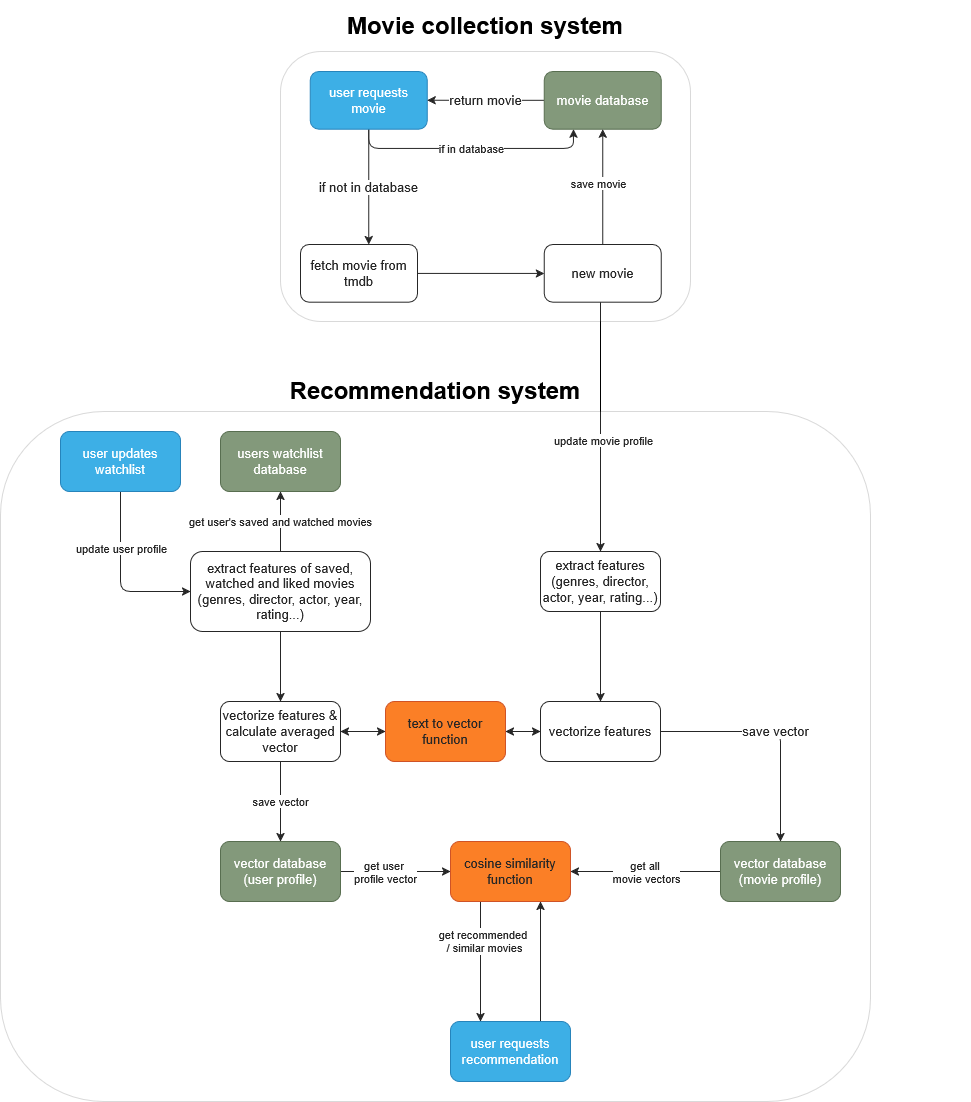

The diagram above was exported from draw.io. Its source (the exported page's mxGraphModel, read from the mxfile embedded in the PNG):
<mxGraphModel dx="3256" dy="3282" grid="1" gridSize="10" guides="1" tooltips="1" connect="1" arrows="1" fold="1" page="1" pageScale="1" pageWidth="850" pageHeight="1100" math="0" shadow="0">
  <root>
    <mxCell id="0" />
    <mxCell id="1" parent="0" />
    <mxCell id="KTtED8vye_nEZqhgqXaK-25" edge="1" parent="1" source="KTtED8vye_nEZqhgqXaK-22" style="edgeStyle=orthogonalEdgeStyle;rounded=1;orthogonalLoop=1;jettySize=auto;html=1;fontSize=13;" target="KTtED8vye_nEZqhgqXaK-24" value="">
      <mxGeometry relative="1" as="geometry" />
    </mxCell>
    <mxCell id="KTtED8vye_nEZqhgqXaK-22" parent="1" style="rounded=1;whiteSpace=wrap;html=1;fontSize=13;" value="extract features (genres, director, actor, year, rating...)" vertex="1">
      <mxGeometry height="60" width="120" x="-430" y="-620.0000000000001" as="geometry" />
    </mxCell>
    <mxCell id="KTtED8vye_nEZqhgqXaK-27" edge="1" parent="1" source="KTtED8vye_nEZqhgqXaK-24" style="edgeStyle=orthogonalEdgeStyle;rounded=1;orthogonalLoop=1;jettySize=auto;html=1;fontSize=13;" target="KTtED8vye_nEZqhgqXaK-26" value="save vector">
      <mxGeometry relative="1" as="geometry" />
    </mxCell>
    <mxCell id="KTtED8vye_nEZqhgqXaK-52" edge="1" parent="1" source="KTtED8vye_nEZqhgqXaK-24" style="edgeStyle=orthogonalEdgeStyle;rounded=1;orthogonalLoop=1;jettySize=auto;html=1;" target="KTtED8vye_nEZqhgqXaK-48" value="">
      <mxGeometry relative="1" as="geometry" />
    </mxCell>
    <mxCell id="KTtED8vye_nEZqhgqXaK-24" parent="1" style="rounded=1;whiteSpace=wrap;html=1;fontSize=13;" value="vectorize features" vertex="1">
      <mxGeometry height="60" width="120" x="-430" y="-470" as="geometry" />
    </mxCell>
    <mxCell id="KTtED8vye_nEZqhgqXaK-59" edge="1" parent="1" source="KTtED8vye_nEZqhgqXaK-26" style="edgeStyle=orthogonalEdgeStyle;rounded=1;orthogonalLoop=1;jettySize=auto;html=1;" target="KTtED8vye_nEZqhgqXaK-56" value="">
      <mxGeometry relative="1" as="geometry" />
    </mxCell>
    <mxCell id="KTtED8vye_nEZqhgqXaK-64" connectable="0" parent="KTtED8vye_nEZqhgqXaK-59" style="edgeLabel;html=1;align=center;verticalAlign=middle;resizable=0;points=[];rounded=1;" value="&lt;div&gt;get all&amp;nbsp;&lt;/div&gt;&lt;div&gt;movie vectors&lt;/div&gt;" vertex="1">
      <mxGeometry relative="1" x="0.0033" as="geometry">
        <mxPoint as="offset" />
      </mxGeometry>
    </mxCell>
    <mxCell id="KTtED8vye_nEZqhgqXaK-26" parent="1" style="whiteSpace=wrap;html=1;rounded=1;fillColor=#6d8764;fontColor=#ffffff;strokeColor=#3A5431;fontSize=13;" value="&lt;div&gt;vector database&lt;/div&gt;&lt;div&gt;(movie profile)&lt;/div&gt;" vertex="1">
      <mxGeometry height="60" width="120" x="-250" y="-330" as="geometry" />
    </mxCell>
    <mxCell id="KTtED8vye_nEZqhgqXaK-61" edge="1" parent="1" source="KTtED8vye_nEZqhgqXaK-29" style="edgeStyle=orthogonalEdgeStyle;rounded=1;orthogonalLoop=1;jettySize=auto;html=1;exitX=0.75;exitY=0;exitDx=0;exitDy=0;entryX=0.75;entryY=1;entryDx=0;entryDy=0;" target="KTtED8vye_nEZqhgqXaK-56">
      <mxGeometry relative="1" as="geometry" />
    </mxCell>
    <mxCell id="KTtED8vye_nEZqhgqXaK-29" parent="1" style="rounded=1;whiteSpace=wrap;html=1;fontSize=13;fillColor=#1ba1e2;fontColor=#ffffff;strokeColor=#006EAF;" value="user requests recommendation" vertex="1">
      <mxGeometry height="60" width="120" x="-520" y="-149.99999999999997" as="geometry" />
    </mxCell>
    <mxCell id="KTtED8vye_nEZqhgqXaK-33" parent="1" style="rounded=1;whiteSpace=wrap;html=1;fillColor=#6d8764;fontColor=#ffffff;strokeColor=#3A5431;fontSize=13;" value="users watchlist database" vertex="1">
      <mxGeometry height="60" width="120" x="-750" y="-740.0000000000001" as="geometry" />
    </mxCell>
    <mxCell id="KTtED8vye_nEZqhgqXaK-58" edge="1" parent="1" source="KTtED8vye_nEZqhgqXaK-35" style="edgeStyle=orthogonalEdgeStyle;rounded=1;orthogonalLoop=1;jettySize=auto;html=1;" target="KTtED8vye_nEZqhgqXaK-56" value="">
      <mxGeometry relative="1" as="geometry" />
    </mxCell>
    <mxCell id="KTtED8vye_nEZqhgqXaK-63" connectable="0" parent="KTtED8vye_nEZqhgqXaK-58" style="edgeLabel;html=1;align=center;verticalAlign=middle;resizable=0;points=[];rounded=1;" value="&lt;div&gt;get user&amp;nbsp;&lt;/div&gt;&lt;div&gt;profile vector&lt;/div&gt;" vertex="1">
      <mxGeometry relative="1" x="-0.2" as="geometry">
        <mxPoint as="offset" />
      </mxGeometry>
    </mxCell>
    <mxCell id="KTtED8vye_nEZqhgqXaK-35" parent="1" style="whiteSpace=wrap;html=1;rounded=1;fillColor=#6d8764;fontColor=#ffffff;strokeColor=#3A5431;fontSize=13;" value="&lt;div&gt;vector database&lt;/div&gt;&lt;div&gt;(user profile)&lt;/div&gt;" vertex="1">
      <mxGeometry height="60" width="120" x="-750" y="-330" as="geometry" />
    </mxCell>
    <mxCell id="KTtED8vye_nEZqhgqXaK-46" edge="1" parent="1" source="KTtED8vye_nEZqhgqXaK-36" style="edgeStyle=orthogonalEdgeStyle;rounded=1;orthogonalLoop=1;jettySize=auto;html=1;" target="KTtED8vye_nEZqhgqXaK-45">
      <mxGeometry relative="1" as="geometry" />
    </mxCell>
    <mxCell id="Mo5nu7MquNRoVoD08VaU-1" edge="1" parent="1" source="KTtED8vye_nEZqhgqXaK-36" style="edgeStyle=orthogonalEdgeStyle;rounded=0;orthogonalLoop=1;jettySize=auto;html=1;entryX=0.5;entryY=1;entryDx=0;entryDy=0;" target="KTtED8vye_nEZqhgqXaK-33" value="get user's saved and watched movies">
      <mxGeometry relative="1" as="geometry" />
    </mxCell>
    <mxCell id="KTtED8vye_nEZqhgqXaK-36" parent="1" style="rounded=1;whiteSpace=wrap;html=1;fontSize=13;" value="extract features of saved, watched and liked movies (genres, director, actor, year, rating...)" vertex="1">
      <mxGeometry height="80" width="180" x="-780" y="-620.0000000000001" as="geometry" />
    </mxCell>
    <mxCell id="KTtED8vye_nEZqhgqXaK-47" edge="1" parent="1" source="KTtED8vye_nEZqhgqXaK-45" style="edgeStyle=orthogonalEdgeStyle;rounded=1;orthogonalLoop=1;jettySize=auto;html=1;" target="KTtED8vye_nEZqhgqXaK-35" value="save vector">
      <mxGeometry relative="1" as="geometry" />
    </mxCell>
    <mxCell id="KTtED8vye_nEZqhgqXaK-51" edge="1" parent="1" source="KTtED8vye_nEZqhgqXaK-45" style="edgeStyle=orthogonalEdgeStyle;rounded=1;orthogonalLoop=1;jettySize=auto;html=1;" target="KTtED8vye_nEZqhgqXaK-48" value="">
      <mxGeometry relative="1" as="geometry" />
    </mxCell>
    <mxCell id="KTtED8vye_nEZqhgqXaK-45" parent="1" style="rounded=1;whiteSpace=wrap;html=1;fontSize=13;" value="vectorize features &amp;amp; calculate averaged vector" vertex="1">
      <mxGeometry height="60" width="120" x="-750" y="-470" as="geometry" />
    </mxCell>
    <mxCell id="KTtED8vye_nEZqhgqXaK-53" edge="1" parent="1" source="KTtED8vye_nEZqhgqXaK-48" style="edgeStyle=orthogonalEdgeStyle;rounded=1;orthogonalLoop=1;jettySize=auto;html=1;entryX=1;entryY=0.5;entryDx=0;entryDy=0;" target="KTtED8vye_nEZqhgqXaK-45">
      <mxGeometry relative="1" as="geometry" />
    </mxCell>
    <mxCell id="KTtED8vye_nEZqhgqXaK-54" edge="1" parent="1" source="KTtED8vye_nEZqhgqXaK-48" style="edgeStyle=orthogonalEdgeStyle;rounded=1;orthogonalLoop=1;jettySize=auto;html=1;" target="KTtED8vye_nEZqhgqXaK-24">
      <mxGeometry relative="1" as="geometry" />
    </mxCell>
    <mxCell id="KTtED8vye_nEZqhgqXaK-48" parent="1" style="rounded=1;whiteSpace=wrap;html=1;fontSize=13;fillColor=#fa6800;fontColor=#000000;strokeColor=#C73500;" value="text to vector function" vertex="1">
      <mxGeometry height="60" width="120" x="-585" y="-470" as="geometry" />
    </mxCell>
    <mxCell id="KTtED8vye_nEZqhgqXaK-62" edge="1" parent="1" source="KTtED8vye_nEZqhgqXaK-56" style="edgeStyle=orthogonalEdgeStyle;rounded=1;orthogonalLoop=1;jettySize=auto;html=1;exitX=0.25;exitY=1;exitDx=0;exitDy=0;entryX=0.25;entryY=0;entryDx=0;entryDy=0;" target="KTtED8vye_nEZqhgqXaK-29">
      <mxGeometry relative="1" as="geometry" />
    </mxCell>
    <mxCell id="KTtED8vye_nEZqhgqXaK-66" connectable="0" parent="KTtED8vye_nEZqhgqXaK-62" style="edgeLabel;html=1;align=center;verticalAlign=middle;resizable=0;points=[];rounded=1;" value="&lt;div&gt;get recommended&amp;nbsp;&lt;/div&gt;&lt;div&gt;/ similar movies&lt;/div&gt;" vertex="1">
      <mxGeometry relative="1" x="-0.347" y="3" as="geometry">
        <mxPoint as="offset" />
      </mxGeometry>
    </mxCell>
    <mxCell id="KTtED8vye_nEZqhgqXaK-56" parent="1" style="rounded=1;whiteSpace=wrap;html=1;fontSize=13;fillColor=#fa6800;fontColor=#000000;strokeColor=#C73500;" value="cosine similarity function" vertex="1">
      <mxGeometry height="60" width="120" x="-520" y="-330" as="geometry" />
    </mxCell>
    <mxCell id="KTtED8vye_nEZqhgqXaK-83" edge="1" parent="1" source="KTtED8vye_nEZqhgqXaK-68" style="edgeStyle=orthogonalEdgeStyle;rounded=1;orthogonalLoop=1;jettySize=auto;html=1;entryX=0;entryY=0.5;entryDx=0;entryDy=0;exitX=0.5;exitY=1;exitDx=0;exitDy=0;" target="KTtED8vye_nEZqhgqXaK-36">
      <mxGeometry relative="1" as="geometry" />
    </mxCell>
    <mxCell id="KTtED8vye_nEZqhgqXaK-84" connectable="0" parent="KTtED8vye_nEZqhgqXaK-83" style="edgeLabel;html=1;align=center;verticalAlign=middle;resizable=0;points=[];rounded=1;" value="update user profile" vertex="1">
      <mxGeometry relative="1" x="-0.3443" as="geometry">
        <mxPoint as="offset" />
      </mxGeometry>
    </mxCell>
    <mxCell id="KTtED8vye_nEZqhgqXaK-68" parent="1" style="rounded=1;whiteSpace=wrap;html=1;fontSize=13;fillColor=#1ba1e2;fontColor=#ffffff;strokeColor=#006EAF;" value="user updates watchlist" vertex="1">
      <mxGeometry height="60" width="120" x="-910" y="-740.0000000000001" as="geometry" />
    </mxCell>
    <mxCell id="KTtED8vye_nEZqhgqXaK-81" edge="1" parent="1" source="KTtED8vye_nEZqhgqXaK-76" style="edgeStyle=orthogonalEdgeStyle;rounded=1;orthogonalLoop=1;jettySize=auto;html=1;entryX=0.5;entryY=0;entryDx=0;entryDy=0;" target="KTtED8vye_nEZqhgqXaK-22">
      <mxGeometry relative="1" as="geometry">
        <Array as="points">
          <mxPoint x="-370" y="-860" />
        </Array>
        <mxPoint x="-370" y="-870" as="targetPoint" />
      </mxGeometry>
    </mxCell>
    <mxCell id="KTtED8vye_nEZqhgqXaK-82" connectable="0" parent="KTtED8vye_nEZqhgqXaK-81" style="edgeLabel;html=1;align=center;verticalAlign=middle;resizable=0;points=[];rounded=1;" value="update movie profile" vertex="1">
      <mxGeometry relative="1" x="-0.4415" y="2" as="geometry">
        <mxPoint y="68" as="offset" />
      </mxGeometry>
    </mxCell>
    <mxCell id="Mo5nu7MquNRoVoD08VaU-3" connectable="0" parent="1" style="group;strokeColor=none;" value="" vertex="1">
      <mxGeometry height="1000" width="670" x="-670" y="-1100" as="geometry" />
    </mxCell>
    <mxCell id="KTtED8vye_nEZqhgqXaK-10" edge="1" parent="Mo5nu7MquNRoVoD08VaU-3" source="KTtED8vye_nEZqhgqXaK-8" style="edgeStyle=orthogonalEdgeStyle;rounded=1;orthogonalLoop=1;jettySize=auto;html=1;fontSize=13;" target="KTtED8vye_nEZqhgqXaK-9" value="if not in database">
      <mxGeometry relative="1" as="geometry">
        <Array as="points">
          <mxPoint x="68.25" y="76.92307692307692" />
          <mxPoint x="68.25" y="76.92307692307692" />
        </Array>
      </mxGeometry>
    </mxCell>
    <mxCell id="KTtED8vye_nEZqhgqXaK-32" edge="1" parent="Mo5nu7MquNRoVoD08VaU-3" source="KTtED8vye_nEZqhgqXaK-8" style="edgeStyle=orthogonalEdgeStyle;rounded=1;orthogonalLoop=1;jettySize=auto;html=1;entryX=0.25;entryY=1;entryDx=0;entryDy=0;" target="KTtED8vye_nEZqhgqXaK-13" value="if in database">
      <mxGeometry relative="1" as="geometry">
        <Array as="points">
          <mxPoint x="68.25" y="76.92307692307692" />
          <mxPoint x="273" y="76.92307692307692" />
        </Array>
      </mxGeometry>
    </mxCell>
    <mxCell id="KTtED8vye_nEZqhgqXaK-8" parent="Mo5nu7MquNRoVoD08VaU-3" style="rounded=1;whiteSpace=wrap;html=1;fillColor=#1ba1e2;fontColor=#ffffff;strokeColor=#006EAF;fontSize=13;" value="user requests movie" vertex="1">
      <mxGeometry height="57.6923076923077" width="117" x="9.75" as="geometry" />
    </mxCell>
    <mxCell id="KTtED8vye_nEZqhgqXaK-78" edge="1" parent="Mo5nu7MquNRoVoD08VaU-3" source="KTtED8vye_nEZqhgqXaK-9" style="edgeStyle=orthogonalEdgeStyle;rounded=1;orthogonalLoop=1;jettySize=auto;html=1;" target="KTtED8vye_nEZqhgqXaK-76">
      <mxGeometry relative="1" as="geometry" />
    </mxCell>
    <mxCell id="KTtED8vye_nEZqhgqXaK-9" parent="Mo5nu7MquNRoVoD08VaU-3" style="rounded=1;whiteSpace=wrap;html=1;fontSize=13;" value="fetch movie from tmdb" vertex="1">
      <mxGeometry height="57.6923076923077" width="117" y="173.0769230769231" as="geometry" />
    </mxCell>
    <mxCell id="KTtED8vye_nEZqhgqXaK-16" edge="1" parent="Mo5nu7MquNRoVoD08VaU-3" source="KTtED8vye_nEZqhgqXaK-13" style="edgeStyle=orthogonalEdgeStyle;rounded=1;orthogonalLoop=1;jettySize=auto;html=1;entryX=1;entryY=0.5;entryDx=0;entryDy=0;fontSize=13;" target="KTtED8vye_nEZqhgqXaK-8" value="return movie">
      <mxGeometry relative="1" as="geometry">
        <mxPoint x="117" y="28.84615384615385" as="targetPoint" />
      </mxGeometry>
    </mxCell>
    <mxCell id="KTtED8vye_nEZqhgqXaK-13" parent="Mo5nu7MquNRoVoD08VaU-3" style="rounded=1;whiteSpace=wrap;html=1;fillColor=#6d8764;fontColor=#ffffff;strokeColor=#3A5431;fontSize=13;" value="movie database" vertex="1">
      <mxGeometry height="57.6923076923077" width="117" x="243.75" as="geometry" />
    </mxCell>
    <mxCell id="KTtED8vye_nEZqhgqXaK-79" edge="1" parent="Mo5nu7MquNRoVoD08VaU-3" source="KTtED8vye_nEZqhgqXaK-76" style="edgeStyle=orthogonalEdgeStyle;rounded=1;orthogonalLoop=1;jettySize=auto;html=1;entryX=0.5;entryY=1;entryDx=0;entryDy=0;" target="KTtED8vye_nEZqhgqXaK-13">
      <mxGeometry relative="1" as="geometry" />
    </mxCell>
    <mxCell id="KTtED8vye_nEZqhgqXaK-80" connectable="0" parent="KTtED8vye_nEZqhgqXaK-79" style="edgeLabel;html=1;align=center;verticalAlign=middle;resizable=0;points=[];rounded=1;" value="save movie" vertex="1">
      <mxGeometry relative="1" x="0.0745" y="5" as="geometry">
        <mxPoint as="offset" />
      </mxGeometry>
    </mxCell>
    <mxCell id="KTtED8vye_nEZqhgqXaK-76" parent="Mo5nu7MquNRoVoD08VaU-3" style="rounded=1;whiteSpace=wrap;html=1;fontSize=13;" value="new movie" vertex="1">
      <mxGeometry height="57.6923076923077" width="117" x="243.75" y="173.0769230769231" as="geometry" />
    </mxCell>
    <mxCell id="Mo5nu7MquNRoVoD08VaU-12" parent="Mo5nu7MquNRoVoD08VaU-3" style="rounded=1;whiteSpace=wrap;html=1;opacity=15;fillColor=light-dark(#FFFFFF,#99FFFF);align=center;imageVerticalAlign=top;imageAlign=center;shapeInside=1;labelPosition=center;verticalLabelPosition=top;verticalAlign=bottom;" value="&lt;br&gt;&lt;div style=&quot;line-height: 80%;&quot;&gt;&lt;div&gt;&lt;h1 align=&quot;center&quot; style=&quot;line-height: 80%; margin-top: 0px; margin-bottom: 0px;&quot;&gt;Movie collection system&lt;/h1&gt;&lt;/div&gt;&lt;/div&gt;&lt;div&gt;&lt;br&gt;&lt;/div&gt;" vertex="1">
      <mxGeometry height="270" width="410" x="-20" y="-20" as="geometry" />
    </mxCell>
    <mxCell id="Mo5nu7MquNRoVoD08VaU-14" parent="Mo5nu7MquNRoVoD08VaU-3" style="rounded=1;whiteSpace=wrap;html=1;opacity=15;fillColor=light-dark(#FFFFFF,#9999FF);align=center;imageVerticalAlign=top;imageAlign=center;shapeInside=1;labelPosition=center;verticalLabelPosition=top;verticalAlign=bottom;" value="&lt;h1 style=&quot;margin-bottom: 4px;&quot;&gt;Recommendation system&lt;/h1&gt;" vertex="1">
      <mxGeometry height="690" width="870" x="-300" y="340" as="geometry" />
    </mxCell>
  </root>
</mxGraphModel>